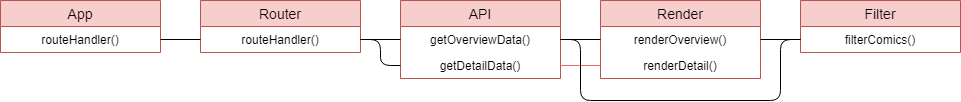

The diagram above was exported from draw.io. Its source (the exported page's mxGraphModel, read from the mxfile embedded in the PNG):
<mxGraphModel dx="1422" dy="794" grid="1" gridSize="10" guides="1" tooltips="1" connect="1" arrows="1" fold="1" page="1" pageScale="1" pageWidth="827" pageHeight="1169" math="0" shadow="0">
  <root>
    <mxCell id="0" />
    <mxCell id="1" parent="0" />
    <mxCell id="hjUT765PnxWUWZtNEZdM-16" value="Router" style="swimlane;fontStyle=0;childLayout=stackLayout;horizontal=1;startSize=26;fillColor=#f8cecc;horizontalStack=0;resizeParent=1;resizeParentMax=0;resizeLast=0;collapsible=1;marginBottom=0;swimlaneFillColor=#ffffff;align=center;fontSize=14;strokeColor=#b85450;" vertex="1" parent="1">
      <mxGeometry x="240" y="280" width="160" height="52" as="geometry" />
    </mxCell>
    <mxCell id="hjUT765PnxWUWZtNEZdM-17" value="routeHandler()" style="text;strokeColor=none;fillColor=none;spacingLeft=4;spacingRight=4;overflow=hidden;rotatable=0;points=[[0,0.5],[1,0.5]];portConstraint=eastwest;fontSize=12;align=center;" vertex="1" parent="hjUT765PnxWUWZtNEZdM-16">
      <mxGeometry y="26" width="160" height="26" as="geometry" />
    </mxCell>
    <mxCell id="hjUT765PnxWUWZtNEZdM-20" value="API" style="swimlane;fontStyle=0;childLayout=stackLayout;horizontal=1;startSize=26;fillColor=#f8cecc;horizontalStack=0;resizeParent=1;resizeParentMax=0;resizeLast=0;collapsible=1;marginBottom=0;swimlaneFillColor=#ffffff;align=center;fontSize=14;strokeColor=#b85450;" vertex="1" parent="1">
      <mxGeometry x="440" y="280" width="160" height="78" as="geometry" />
    </mxCell>
    <mxCell id="hjUT765PnxWUWZtNEZdM-21" value="getOverviewData()" style="text;strokeColor=none;fillColor=none;spacingLeft=4;spacingRight=4;overflow=hidden;rotatable=0;points=[[0,0.5],[1,0.5]];portConstraint=eastwest;fontSize=12;align=center;" vertex="1" parent="hjUT765PnxWUWZtNEZdM-20">
      <mxGeometry y="26" width="160" height="26" as="geometry" />
    </mxCell>
    <mxCell id="hjUT765PnxWUWZtNEZdM-22" value="getDetailData()" style="text;strokeColor=none;fillColor=none;spacingLeft=4;spacingRight=4;overflow=hidden;rotatable=0;points=[[0,0.5],[1,0.5]];portConstraint=eastwest;fontSize=12;align=center;" vertex="1" parent="hjUT765PnxWUWZtNEZdM-20">
      <mxGeometry y="52" width="160" height="26" as="geometry" />
    </mxCell>
    <mxCell id="hjUT765PnxWUWZtNEZdM-24" value="Render" style="swimlane;fontStyle=0;childLayout=stackLayout;horizontal=1;startSize=26;fillColor=#f8cecc;horizontalStack=0;resizeParent=1;resizeParentMax=0;resizeLast=0;collapsible=1;marginBottom=0;swimlaneFillColor=#ffffff;align=center;fontSize=14;strokeColor=#b85450;" vertex="1" parent="1">
      <mxGeometry x="640" y="280" width="160" height="78" as="geometry" />
    </mxCell>
    <mxCell id="hjUT765PnxWUWZtNEZdM-25" value="renderOverview()" style="text;strokeColor=none;fillColor=none;spacingLeft=4;spacingRight=4;overflow=hidden;rotatable=0;points=[[0,0.5],[1,0.5]];portConstraint=eastwest;fontSize=12;align=center;" vertex="1" parent="hjUT765PnxWUWZtNEZdM-24">
      <mxGeometry y="26" width="160" height="26" as="geometry" />
    </mxCell>
    <mxCell id="hjUT765PnxWUWZtNEZdM-26" value="renderDetail()" style="text;strokeColor=none;fillColor=none;spacingLeft=4;spacingRight=4;overflow=hidden;rotatable=0;points=[[0,0.5],[1,0.5]];portConstraint=eastwest;fontSize=12;align=center;" vertex="1" parent="hjUT765PnxWUWZtNEZdM-24">
      <mxGeometry y="52" width="160" height="26" as="geometry" />
    </mxCell>
    <mxCell id="hjUT765PnxWUWZtNEZdM-28" value="Filter" style="swimlane;fontStyle=0;childLayout=stackLayout;horizontal=1;startSize=26;fillColor=#f8cecc;horizontalStack=0;resizeParent=1;resizeParentMax=0;resizeLast=0;collapsible=1;marginBottom=0;swimlaneFillColor=#ffffff;align=center;fontSize=14;strokeColor=#b85450;" vertex="1" parent="1">
      <mxGeometry x="840" y="280" width="160" height="52" as="geometry" />
    </mxCell>
    <mxCell id="hjUT765PnxWUWZtNEZdM-29" value="filterComics()" style="text;strokeColor=none;fillColor=none;spacingLeft=4;spacingRight=4;overflow=hidden;rotatable=0;points=[[0,0.5],[1,0.5]];portConstraint=eastwest;fontSize=12;align=center;" vertex="1" parent="hjUT765PnxWUWZtNEZdM-28">
      <mxGeometry y="26" width="160" height="26" as="geometry" />
    </mxCell>
    <mxCell id="hjUT765PnxWUWZtNEZdM-34" value="App" style="swimlane;fontStyle=0;childLayout=stackLayout;horizontal=1;startSize=26;fillColor=#f8cecc;horizontalStack=0;resizeParent=1;resizeParentMax=0;resizeLast=0;collapsible=1;marginBottom=0;swimlaneFillColor=#ffffff;align=center;fontSize=14;strokeColor=#b85450;" vertex="1" parent="1">
      <mxGeometry x="40" y="280" width="160" height="52" as="geometry" />
    </mxCell>
    <mxCell id="hjUT765PnxWUWZtNEZdM-35" value="routeHandler()" style="text;strokeColor=none;fillColor=none;spacingLeft=4;spacingRight=4;overflow=hidden;rotatable=0;points=[[0,0.5],[1,0.5]];portConstraint=eastwest;fontSize=12;align=center;" vertex="1" parent="hjUT765PnxWUWZtNEZdM-34">
      <mxGeometry y="26" width="160" height="26" as="geometry" />
    </mxCell>
    <mxCell id="hjUT765PnxWUWZtNEZdM-37" value="" style="endArrow=none;html=1;entryX=1;entryY=0.5;entryDx=0;entryDy=0;exitX=0;exitY=0.5;exitDx=0;exitDy=0;" edge="1" parent="1" source="hjUT765PnxWUWZtNEZdM-17" target="hjUT765PnxWUWZtNEZdM-35">
      <mxGeometry width="50" height="50" relative="1" as="geometry">
        <mxPoint x="350" y="390" as="sourcePoint" />
        <mxPoint x="400" y="340" as="targetPoint" />
      </mxGeometry>
    </mxCell>
    <mxCell id="hjUT765PnxWUWZtNEZdM-40" value="" style="endArrow=none;html=1;exitX=1;exitY=0.5;exitDx=0;exitDy=0;entryX=0;entryY=0.5;entryDx=0;entryDy=0;" edge="1" parent="1" source="hjUT765PnxWUWZtNEZdM-21" target="hjUT765PnxWUWZtNEZdM-25">
      <mxGeometry width="50" height="50" relative="1" as="geometry">
        <mxPoint x="840" y="400" as="sourcePoint" />
        <mxPoint x="740" y="319" as="targetPoint" />
      </mxGeometry>
    </mxCell>
    <mxCell id="hjUT765PnxWUWZtNEZdM-41" value="" style="endArrow=none;html=1;exitX=1;exitY=0.5;exitDx=0;exitDy=0;entryX=0;entryY=0.5;entryDx=0;entryDy=0;fillColor=#ffcccc;strokeColor=#EA6B66;" edge="1" parent="1" source="hjUT765PnxWUWZtNEZdM-22" target="hjUT765PnxWUWZtNEZdM-26">
      <mxGeometry width="50" height="50" relative="1" as="geometry">
        <mxPoint x="750" y="460" as="sourcePoint" />
        <mxPoint x="800" y="410" as="targetPoint" />
      </mxGeometry>
    </mxCell>
    <mxCell id="hjUT765PnxWUWZtNEZdM-44" value="" style="endArrow=none;html=1;strokeColor=#000000;exitX=1;exitY=0.5;exitDx=0;exitDy=0;entryX=0;entryY=0.5;entryDx=0;entryDy=0;" edge="1" parent="1" source="hjUT765PnxWUWZtNEZdM-25" target="hjUT765PnxWUWZtNEZdM-29">
      <mxGeometry width="50" height="50" relative="1" as="geometry">
        <mxPoint x="980" y="470" as="sourcePoint" />
        <mxPoint x="1030" y="420" as="targetPoint" />
      </mxGeometry>
    </mxCell>
    <mxCell id="hjUT765PnxWUWZtNEZdM-45" value="" style="endArrow=none;html=1;strokeColor=#000000;entryX=1;entryY=0.5;entryDx=0;entryDy=0;exitX=0;exitY=0.5;exitDx=0;exitDy=0;" edge="1" parent="1" source="hjUT765PnxWUWZtNEZdM-21" target="hjUT765PnxWUWZtNEZdM-17">
      <mxGeometry width="50" height="50" relative="1" as="geometry">
        <mxPoint x="364" y="400" as="sourcePoint" />
        <mxPoint x="414" y="350" as="targetPoint" />
      </mxGeometry>
    </mxCell>
    <mxCell id="hjUT765PnxWUWZtNEZdM-46" value="" style="endArrow=none;html=1;strokeColor=#000000;exitX=1;exitY=0.5;exitDx=0;exitDy=0;entryX=0;entryY=0.5;entryDx=0;entryDy=0;" edge="1" parent="1" source="hjUT765PnxWUWZtNEZdM-17" target="hjUT765PnxWUWZtNEZdM-22">
      <mxGeometry width="50" height="50" relative="1" as="geometry">
        <mxPoint x="380" y="410" as="sourcePoint" />
        <mxPoint x="420" y="350" as="targetPoint" />
        <Array as="points">
          <mxPoint x="420" y="319" />
          <mxPoint x="420" y="345" />
        </Array>
      </mxGeometry>
    </mxCell>
    <mxCell id="hjUT765PnxWUWZtNEZdM-47" value="" style="endArrow=none;html=1;strokeColor=#000000;exitX=1;exitY=0.5;exitDx=0;exitDy=0;entryX=0;entryY=0.5;entryDx=0;entryDy=0;" edge="1" parent="1" source="hjUT765PnxWUWZtNEZdM-21" target="hjUT765PnxWUWZtNEZdM-29">
      <mxGeometry width="50" height="50" relative="1" as="geometry">
        <mxPoint x="610" y="350" as="sourcePoint" />
        <mxPoint x="690" y="400" as="targetPoint" />
        <Array as="points">
          <mxPoint x="620" y="319" />
          <mxPoint x="620" y="380" />
          <mxPoint x="820" y="380" />
          <mxPoint x="820" y="319" />
        </Array>
      </mxGeometry>
    </mxCell>
  </root>
</mxGraphModel>